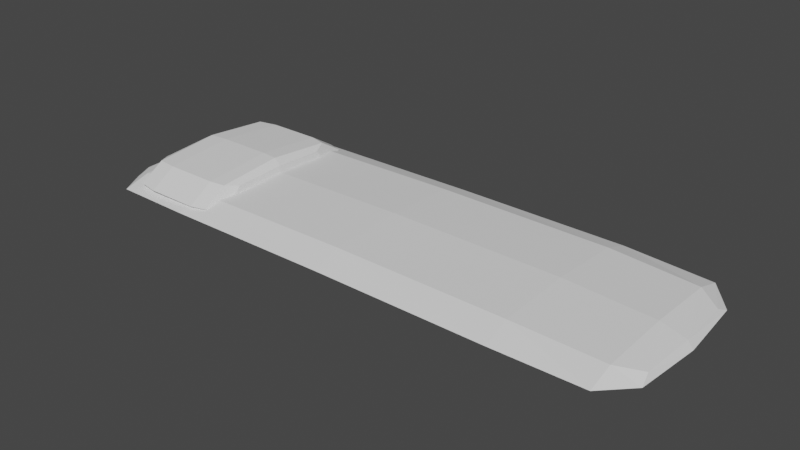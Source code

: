 # Source: bed1.blend  (saved by Blender 2.81.16; exported with 4.5.12 LTS)
import bpy
from mathutils import Matrix  # noqa: F401  (used for matrix-valued properties, if any)

bpy.ops.wm.read_factory_settings(use_empty=True)
scene = bpy.context.scene
scene.name = 'Scene'

# ---- collections
col_collection = bpy.data.collections.new('Collection'); scene.collection.children.link(col_collection)

# ---- world
world_world = bpy.data.worlds.new('World'); scene.world = world_world
world_world.use_nodes = True; world_world.node_tree.nodes.clear()
_N = world_world.node_tree.nodes; _L = world_world.node_tree.links
n0 = _N.new('ShaderNodeOutputWorld'); n0.name = 'World Output'; n0.location = (300, 300)
n1 = _N.new('ShaderNodeBackground'); n1.name = 'Background'; n1.location = (10, 300)
n1.inputs[0].default_value = (0.05088, 0.05088, 0.05088, 1.0)
_L.new(n1.outputs[0], n0.inputs[0])
n0.is_active_output = True
world_world.color = (0.05088, 0.05088, 0.05088)
world_world.use_sun_shadow = False
world_world.sun_shadow_jitter_overblur = 0.0

# ---- meshes
me_cube_006 = bpy.data.meshes.new('Cube.006')
me_cube_006.from_pydata([(1.197, 0.6667, 0.1468), (1.197, 0.6667, -0.02884), (1.197, -0.6667, 0.1468), (1.197, -0.6667, -0.02884), (-1.897, 0.6667, 0.1468), (-1.897, 0.6667, -0.02884), (-1.897, -0.6667, 0.1468), (-1.897, -0.6667, -0.02884), (-2.8, 0.5, 0.06588), (-2.8, 0.5, -0.03048), (-2.8, -0.5, 0.06588), (-2.8, -0.5, -0.03048), (2.182, -0.5, 0.06588), (2.182, -0.5, -0.03048), (2.182, 0.5, 0.06588), (2.182, 0.5, -0.03048), (-0.3587, -0.6667, 0.1616), (-0.3587, -0.6667, -0.02589), (1.197, -0.9167, 0.059), (1.197, 2.375e-08, 0.1798), (1.197, 2.375e-08, -0.06178), (1.197, 0.9167, 0.059), (-0.3587, 0.6667, 0.1616), (-0.3587, 0.6667, -0.02589), (-1.897, 0.9167, 0.059), (-1.897, 2.375e-08, 0.1798), (-1.897, -0.9167, 0.059), (-1.897, 2.375e-08, -0.06178), (-2.815, 0.6096, 0.01382), (-2.815, 0.0, 0.07014), (-2.815, -0.6096, 0.01382), (-2.815, 3.725e-09, -0.0425), (-2.636, -0.6381, -0.03444), (-2.636, 0.6381, -0.03444), (-2.636, 0.6381, 0.1068), (-2.636, -0.6381, 0.1068), (2.205, -0.6096, 0.01382), (2.205, 0.0, 0.07014), (2.205, -1.583e-08, -0.0425), (2.205, 0.6096, 0.01382), (1.982, 0.6381, 0.1068), (1.982, 0.6381, -0.03444), (1.982, -0.6381, 0.1068), (1.982, -0.6381, -0.03444), (-0.3587, -1.688e-09, 0.1967), (-0.3587, -1.688e-09, -0.06105), (-0.3587, -0.9167, 0.06785), (1.984, 0.8781, 0.03578), (-0.3587, 0.9167, 0.06785), (-2.638, -1.863e-09, -0.06085), (-2.846, 5.588e-09, 0.005682), (-2.638, 1.863e-09, 0.1324), (-2.638, -0.8781, 0.03578), (-2.638, 0.8781, 0.03578), (2.252, -9.313e-09, 0.005682), (1.984, -3.725e-09, 0.1324), (1.984, 1.863e-09, -0.06085), (1.984, -0.8781, 0.03578)], [], [(0, 22, 44, 19), (22, 4, 25, 44), (44, 25, 6, 16), (19, 44, 16, 2), (5, 23, 45, 27), (23, 1, 20, 45), (45, 20, 3, 17), (27, 45, 17, 7), (3, 18, 46, 17), (18, 2, 16, 46), (46, 16, 6, 26), (17, 46, 26, 7), (1, 21, 47, 41), (21, 0, 40, 47), (47, 40, 14, 39), (41, 47, 39, 15), (5, 24, 48, 23), (24, 4, 22, 48), (48, 22, 0, 21), (23, 48, 21, 1), (5, 27, 49, 33), (27, 7, 32, 49), (49, 32, 11, 31), (33, 49, 31, 9), (11, 30, 50, 31), (30, 10, 29, 50), (50, 29, 8, 28), (31, 50, 28, 9), (6, 25, 51, 35), (25, 4, 34, 51), (51, 34, 8, 29), (35, 51, 29, 10), (7, 26, 52, 32), (26, 6, 35, 52), (52, 35, 10, 30), (32, 52, 30, 11), (4, 24, 53, 34), (24, 5, 33, 53), (53, 33, 9, 28), (34, 53, 28, 8), (15, 39, 54, 38), (39, 14, 37, 54), (54, 37, 12, 36), (38, 54, 36, 13), (0, 19, 55, 40), (19, 2, 42, 55), (55, 42, 12, 37), (40, 55, 37, 14), (3, 20, 56, 43), (20, 1, 41, 56), (56, 41, 15, 38), (43, 56, 38, 13), (2, 18, 57, 42), (18, 3, 43, 57), (57, 43, 13, 36), (42, 57, 36, 12)])
_uv = me_cube_006.uv_layers.new(name='UVMap')
_uv.uv.foreach_set('vector', [0.4167, 0.0, 0.5, 0.0, 0.5, 0.125, 0.4167, 0.125, 0.5, 0.0, 0.5833, 0.0, 0.5833, 0.125, 0.5, 0.125, 0.5, 0.125, 0.5833, 0.125, 0.5833, 0.25, 0.5, 0.25, 0.4167, 0.125, 0.5, 0.125, 0.5, 0.25, 0.4167, 0.25, 0.4167, 0.25, 0.5, 0.25, 0.5, 0.375, 0.4167, 0.375, 0.5, 0.25, 0.5833, 0.25, 0.5833, 0.375, 0.5, 0.375, 0.5, 0.375, 0.5833, 0.375, 0.5833, 0.5, 0.5, 0.5, 0.4167, 0.375, 0.5, 0.375, 0.5, 0.5, 0.4167, 0.5, 0.375, 0.5417, 0.5, 0.5417, 0.5, 0.625, 0.375, 0.625, 0.5, 0.5417, 0.625, 0.5417, 0.625, 0.625, 0.5, 0.625, 0.5, 0.625, 0.625, 0.625, 0.625, 0.7083, 0.5, 0.7083, 0.375, 0.625, 0.5, 0.625, 0.5, 0.7083, 0.375, 0.7083, 0.125, 0.7083, 0.25, 0.7083, 0.25, 0.7448, 0.125, 0.7448, 0.25, 0.7083, 0.375, 0.7083, 0.375, 0.7448, 0.25, 0.7448, 0.25, 0.7448, 0.375, 0.7448, 0.375, 0.75, 0.25, 0.75, 0.125, 0.7448, 0.25, 0.7448, 0.25, 0.75, 0.125, 0.75, 0.125, 0.5417, 0.25, 0.5417, 0.25, 0.625, 0.125, 0.625, 0.25, 0.5417, 0.375, 0.5417, 0.375, 0.625, 0.25, 0.625, 0.25, 0.625, 0.375, 0.625, 0.375, 0.7083, 0.25, 0.7083, 0.125, 0.625, 0.25, 0.625, 0.25, 0.7083, 0.125, 0.7083, 0.4167, 0.25, 0.4167, 0.375, 0.3802, 0.375, 0.3802, 0.25, 0.4167, 0.375, 0.4167, 0.5, 0.3802, 0.5, 0.3802, 0.375, 0.3802, 0.375, 0.3802, 0.5, 0.375, 0.5, 0.375, 0.375, 0.3802, 0.25, 0.3802, 0.375, 0.375, 0.375, 0.375, 0.25, 0.625, 0.5, 0.75, 0.5, 0.75, 0.625, 0.625, 0.625, 0.75, 0.5, 0.875, 0.5, 0.875, 0.625, 0.75, 0.625, 0.75, 0.625, 0.875, 0.625, 0.875, 0.75, 0.75, 0.75, 0.625, 0.625, 0.75, 0.625, 0.75, 0.75, 0.625, 0.75, 0.5833, 0.25, 0.5833, 0.125, 0.6198, 0.125, 0.6198, 0.25, 0.5833, 0.125, 0.5833, 0.0, 0.6198, 0.0, 0.6198, 0.125, 0.6198, 0.125, 0.6198, 0.0, 0.625, 0.0, 0.625, 0.125, 0.6198, 0.25, 0.6198, 0.125, 0.625, 0.125, 0.625, 0.25, 0.375, 0.7083, 0.5, 0.7083, 0.5, 0.7448, 0.375, 0.7448, 0.5, 0.7083, 0.625, 0.7083, 0.625, 0.7448, 0.5, 0.7448, 0.5, 0.7448, 0.625, 0.7448, 0.625, 0.75, 0.5, 0.75, 0.375, 0.7448, 0.5, 0.7448, 0.5, 0.75, 0.375, 0.75, 0.375, 0.5417, 0.25, 0.5417, 0.25, 0.5052, 0.375, 0.5052, 0.25, 0.5417, 0.125, 0.5417, 0.125, 0.5052, 0.25, 0.5052, 0.25, 0.5052, 0.125, 0.5052, 0.125, 0.5, 0.25, 0.5, 0.375, 0.5052, 0.25, 0.5052, 0.25, 0.5, 0.375, 0.5, 0.375, 0.75, 0.5, 0.75, 0.5, 0.875, 0.375, 0.875, 0.5, 0.75, 0.625, 0.75, 0.625, 0.875, 0.5, 0.875, 0.5, 0.875, 0.625, 0.875, 0.625, 1.0, 0.5, 1.0, 0.375, 0.875, 0.5, 0.875, 0.5, 1.0, 0.375, 1.0, 0.4167, 0.0, 0.4167, 0.125, 0.3802, 0.125, 0.3802, 0.0, 0.4167, 0.125, 0.4167, 0.25, 0.3802, 0.25, 0.3802, 0.125, 0.3802, 0.125, 0.3802, 0.25, 0.375, 0.25, 0.375, 0.125, 0.3802, 0.0, 0.3802, 0.125, 0.375, 0.125, 0.375, 0.0, 0.5833, 0.5, 0.5833, 0.375, 0.6198, 0.375, 0.6198, 0.5, 0.5833, 0.375, 0.5833, 0.25, 0.6198, 0.25, 0.6198, 0.375, 0.6198, 0.375, 0.6198, 0.25, 0.625, 0.25, 0.625, 0.375, 0.6198, 0.5, 0.6198, 0.375, 0.625, 0.375, 0.625, 0.5, 0.625, 0.5417, 0.5, 0.5417, 0.5, 0.5052, 0.625, 0.5052, 0.5, 0.5417, 0.375, 0.5417, 0.375, 0.5052, 0.5, 0.5052, 0.5, 0.5052, 0.375, 0.5052, 0.375, 0.5, 0.5, 0.5, 0.625, 0.5052, 0.5, 0.5052, 0.5, 0.5, 0.625, 0.5])
me_cube_006.use_remesh_fix_poles = True
me_cube_006.use_remesh_preserve_attributes = False
me_cube_006.use_mirror_vertex_groups = False
me_cube_006.update()
me_cube_007 = bpy.data.meshes.new('Cube.007')
me_cube_007.from_pydata([(-2.309, -0.614, -0.03409), (-2.309, -0.614, 0.2538), (-2.309, 0.614, -0.03409), (-2.309, 0.614, 0.2538), (-1.832, -0.614, -0.03409), (-1.832, -0.614, 0.2538), (-1.832, 0.614, -0.03409), (-1.832, 0.614, 0.2538), (-1.644, 0.4605, 0.2178), (-1.644, 0.4605, 0.001893), (-1.644, -0.4605, 0.001893), (-1.644, -0.4605, 0.2178), (-2.579, 0.4605, 0.001893), (-2.579, -0.4605, 0.001893), (-2.579, -0.4605, 0.2178), (-2.579, 0.4605, 0.2178), (-2.309, -5.588e-09, -0.08807), (-2.309, -0.8442, 0.1099), (-2.309, 1.863e-09, 0.3078), (-2.309, 0.8442, 0.1099), (-2.062, 0.614, -0.03409), (-2.062, 0.614, 0.2538), (-1.832, 0.8442, 0.1099), (-1.832, -4.657e-09, -0.08807), (-1.832, -9.313e-10, 0.3078), (-1.832, -0.8442, 0.1099), (-2.062, -0.614, -0.03409), (-2.062, -0.614, 0.2538), (-1.636, 0.5614, 0.1099), (-1.636, 3.725e-09, -0.02176), (-1.636, 5.588e-09, 0.2415), (-1.636, -0.5614, 0.1099), (-1.695, -0.5877, 0.2476), (-1.695, 0.5877, 0.2476), (-1.695, 0.5877, -0.02793), (-1.695, -0.5877, -0.02793), (-2.595, -3.725e-09, -0.02176), (-2.595, -0.5614, 0.1099), (-2.595, 2.794e-09, 0.2415), (-2.595, 0.5614, 0.1099), (-2.491, 0.5877, -0.02793), (-2.491, 0.5877, 0.2476), (-2.491, -0.5877, 0.2476), (-2.491, -0.5877, -0.02793), (-2.493, 0.8087, 0.1099), (-2.062, 0.8442, 0.1099), (-1.695, 8.382e-09, 0.2994), (-2.062, -0.8442, 0.1099), (-2.062, -8.382e-09, -0.08807), (-2.062, 1.863e-09, 0.3078), (-1.619, 2.421e-08, 0.1099), (-1.695, 0.8087, 0.1099), (-1.695, -0.8087, 0.1099), (-1.695, -8.382e-09, -0.07974), (-2.628, -2.421e-08, 0.1099), (-2.493, -0.8087, 0.1099), (-2.493, -8.382e-09, 0.2994), (-2.493, 9.313e-10, -0.07974)], [], [(3, 19, 44, 41), (19, 2, 40, 44), (44, 40, 12, 39), (41, 44, 39, 15), (2, 19, 45, 20), (19, 3, 21, 45), (45, 21, 7, 22), (20, 45, 22, 6), (7, 24, 46, 33), (24, 5, 32, 46), (46, 32, 11, 30), (33, 46, 30, 8), (4, 25, 47, 26), (25, 5, 27, 47), (47, 27, 1, 17), (26, 47, 17, 0), (2, 20, 48, 16), (20, 6, 23, 48), (48, 23, 4, 26), (16, 48, 26, 0), (7, 21, 49, 24), (21, 3, 18, 49), (49, 18, 1, 27), (24, 49, 27, 5), (9, 28, 50, 29), (28, 8, 30, 50), (50, 30, 11, 31), (29, 50, 31, 10), (6, 22, 51, 34), (22, 7, 33, 51), (51, 33, 8, 28), (34, 51, 28, 9), (5, 25, 52, 32), (25, 4, 35, 52), (52, 35, 10, 31), (32, 52, 31, 11), (4, 23, 53, 35), (23, 6, 34, 53), (53, 34, 9, 29), (35, 53, 29, 10), (13, 37, 54, 36), (37, 14, 38, 54), (54, 38, 15, 39), (36, 54, 39, 12), (0, 17, 55, 43), (17, 1, 42, 55), (55, 42, 14, 37), (43, 55, 37, 13), (1, 18, 56, 42), (18, 3, 41, 56), (56, 41, 15, 38), (42, 56, 38, 14), (2, 16, 57, 40), (16, 0, 43, 57), (57, 43, 13, 36), (40, 57, 36, 12)])
_uv = me_cube_007.uv_layers.new(name='UVMap')
_uv.uv.foreach_set('vector', [0.625, 0.2917, 0.5, 0.2917, 0.5, 0.25, 0.625, 0.25, 0.5, 0.2917, 0.375, 0.2917, 0.375, 0.25, 0.5, 0.25, 0.5, 0.25, 0.375, 0.25, 0.375, 0.2083, 0.5, 0.2083, 0.625, 0.25, 0.5, 0.25, 0.5, 0.2083, 0.625, 0.2083, 0.375, 0.2917, 0.5, 0.2917, 0.5, 0.375, 0.3698, 0.375, 0.5, 0.2917, 0.625, 0.2917, 0.6302, 0.375, 0.5, 0.375, 0.5, 0.375, 0.6302, 0.375, 0.6667, 0.4583, 0.5, 0.4601, 0.3698, 0.375, 0.5, 0.375, 0.5, 0.4601, 0.3333, 0.4583, 0.6667, 0.4583, 0.6649, 0.625, 0.6167, 0.625, 0.5876, 0.5374, 0.6649, 0.625, 0.6667, 0.7917, 0.5876, 0.7126, 0.6167, 0.625, 0.6167, 0.625, 0.5876, 0.7126, 0.5625, 0.6875, 0.5762, 0.625, 0.5876, 0.5374, 0.6167, 0.625, 0.5762, 0.625, 0.5625, 0.5625, 0.3333, 0.7917, 0.5, 0.7899, 0.5, 0.875, 0.3698, 0.875, 0.5, 0.7899, 0.6667, 0.7917, 0.6302, 0.875, 0.5, 0.875, 0.5, 0.875, 0.6302, 0.875, 0.625, 0.9583, 0.5, 0.9583, 0.3698, 0.875, 0.5, 0.875, 0.5, 0.9583, 0.375, 0.9583, 0.1667, 0.5, 0.25, 0.4948, 0.25, 0.625, 0.1667, 0.625, 0.25, 0.4948, 0.3333, 0.4583, 0.3351, 0.625, 0.25, 0.625, 0.25, 0.625, 0.3351, 0.625, 0.3333, 0.7917, 0.25, 0.7552, 0.1667, 0.625, 0.25, 0.625, 0.25, 0.7552, 0.1667, 0.75, 0.6667, 0.4583, 0.75, 0.4948, 0.75, 0.625, 0.6649, 0.625, 0.75, 0.4948, 0.8333, 0.5, 0.8333, 0.625, 0.75, 0.625, 0.75, 0.625, 0.8333, 0.625, 0.8333, 0.75, 0.75, 0.7552, 0.6649, 0.625, 0.75, 0.625, 0.75, 0.7552, 0.6667, 0.7917, 0.4375, 0.5625, 0.5, 0.5488, 0.5, 0.625, 0.4238, 0.625, 0.5, 0.5488, 0.5625, 0.5625, 0.5762, 0.625, 0.5, 0.625, 0.5, 0.625, 0.5762, 0.625, 0.5625, 0.6875, 0.5, 0.7012, 0.4238, 0.625, 0.5, 0.625, 0.5, 0.7012, 0.4375, 0.6875, 0.3333, 0.4583, 0.5, 0.4601, 0.5, 0.5083, 0.4124, 0.5374, 0.5, 0.4601, 0.6667, 0.4583, 0.5876, 0.5374, 0.5, 0.5083, 0.5, 0.5083, 0.5876, 0.5374, 0.5625, 0.5625, 0.5, 0.5488, 0.4124, 0.5374, 0.5, 0.5083, 0.5, 0.5488, 0.4375, 0.5625, 0.6667, 0.7917, 0.5, 0.7899, 0.5, 0.7417, 0.5876, 0.7126, 0.5, 0.7899, 0.3333, 0.7917, 0.4124, 0.7126, 0.5, 0.7417, 0.5, 0.7417, 0.4124, 0.7126, 0.4375, 0.6875, 0.5, 0.7012, 0.5876, 0.7126, 0.5, 0.7417, 0.5, 0.7012, 0.5625, 0.6875, 0.3333, 0.7917, 0.3351, 0.625, 0.3833, 0.625, 0.4124, 0.7126, 0.3351, 0.625, 0.3333, 0.4583, 0.4124, 0.5374, 0.3833, 0.625, 0.3833, 0.625, 0.4124, 0.5374, 0.4375, 0.5625, 0.4238, 0.625, 0.4124, 0.7126, 0.3833, 0.625, 0.4238, 0.625, 0.4375, 0.6875, 0.375, 0.0, 0.5, 0.0, 0.5, 0.1198, 0.375, 0.1198, 0.5, 0.0, 0.625, 0.0, 0.625, 0.1198, 0.5, 0.1198, 0.5, 0.1198, 0.625, 0.1198, 0.625, 0.2083, 0.5, 0.2083, 0.375, 0.1198, 0.5, 0.1198, 0.5, 0.2083, 0.375, 0.2083, 0.375, 0.9583, 0.5, 0.9583, 0.5, 0.9948, 0.375, 0.9948, 0.5, 0.9583, 0.625, 0.9583, 0.625, 0.9948, 0.5, 0.9948, 0.5, 0.9948, 0.625, 0.9948, 0.625, 1.0, 0.5, 1.0, 0.375, 0.9948, 0.5, 0.9948, 0.5, 1.0, 0.375, 1.0, 0.8333, 0.75, 0.8333, 0.625, 0.8698, 0.625, 0.8698, 0.75, 0.8333, 0.625, 0.8333, 0.5, 0.8698, 0.5, 0.8698, 0.625, 0.8698, 0.625, 0.8698, 0.5, 0.875, 0.5, 0.875, 0.625, 0.8698, 0.75, 0.8698, 0.625, 0.875, 0.625, 0.875, 0.75, 0.1667, 0.5, 0.1667, 0.625, 0.1302, 0.625, 0.1302, 0.5, 0.1667, 0.625, 0.1667, 0.75, 0.1302, 0.75, 0.1302, 0.625, 0.1302, 0.625, 0.1302, 0.75, 0.125, 0.75, 0.125, 0.625, 0.1302, 0.5, 0.1302, 0.625, 0.125, 0.625, 0.125, 0.5])
me_cube_007.use_remesh_fix_poles = True
me_cube_007.use_remesh_preserve_attributes = False
me_cube_007.use_mirror_vertex_groups = False
me_cube_007.update()

# ---- objects
ob_cube = bpy.data.objects.new('Cube', me_cube_006)
ob_cube_001 = bpy.data.objects.new('Cube.001', me_cube_007)

# ---- transforms, parenting, visibility, modifiers, constraints
ob_cube.location = (0.0, 0.0, 0.0)
ob_cube.lineart.crease_threshold = 0.0
ob_cube_001.location = (0.0, 0.0, 0.0)
ob_cube_001.lineart.crease_threshold = 0.0

# ---- collection membership
col_collection.objects.link(ob_cube)
col_collection.objects.link(ob_cube_001)

# ---- scene / render settings (as saved in the file)
scene.frame_start = 1; scene.frame_end = 250; scene.frame_set(1)
scene.render.engine = 'BLENDER_EEVEE_NEXT'
scene.cycles.use_denoising = False
scene.cycles.samples = 128
scene.cycles.sampling_pattern = 'TABULATED_SOBOL'
scene.cycles.use_adaptive_sampling = False
scene.cycles.use_light_tree = False
scene.view_settings.view_transform = 'Filmic'
bpy.context.view_layer.update()

# ---- added for rendering (the .blend has no active camera and no usable light): camera, sun
cam_auto = bpy.data.cameras.new('AutoCamera')
cam_auto.lens = 50.0
cam_auto.sensor_width = 36.0
cam_auto.clip_end = 1000.0
ob_auto_camera = bpy.data.objects.new('AutoCamera', cam_auto)
scene.collection.objects.link(ob_auto_camera)
ob_auto_camera.location = (4.72874, -6.03082, 4.1304)
ob_auto_camera.rotation_euler = (1.09748, -7.21219e-08, 0.694738)
scene.camera = ob_auto_camera
light_auto_sun = bpy.data.lights.new('AutoSun', 'SUN')
light_auto_sun.energy = 3.0
light_auto_sun.angle = 0.0523599
ob_auto_sun = bpy.data.objects.new('AutoSun', light_auto_sun)
scene.collection.objects.link(ob_auto_sun)
ob_auto_sun.rotation_euler = (0.872665, 0.174533, 0.523599)
bpy.context.view_layer.update()

